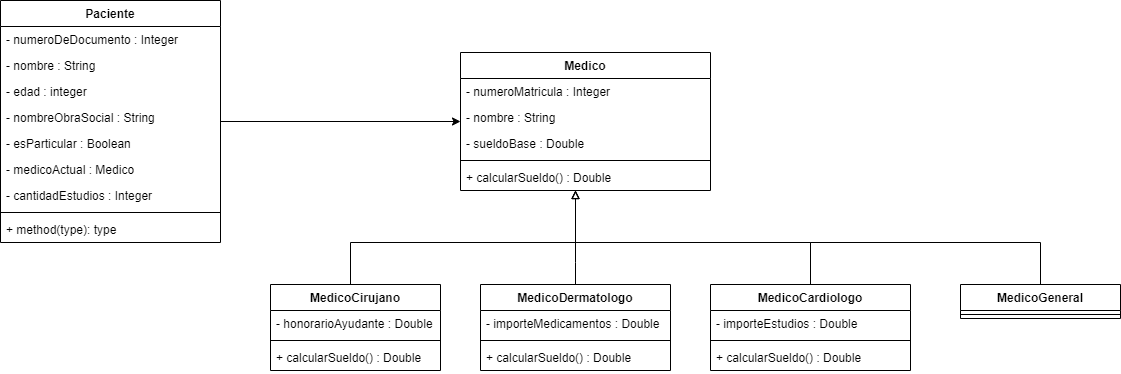

The diagram above was exported from draw.io. Its source (the exported page's mxGraphModel, read from the mxfile embedded in the PNG):
<mxGraphModel dx="1695" dy="474" grid="1" gridSize="10" guides="1" tooltips="1" connect="1" arrows="1" fold="1" page="1" pageScale="1" pageWidth="827" pageHeight="1169" math="0" shadow="0">
  <root>
    <mxCell id="0" />
    <mxCell id="1" parent="0" />
    <mxCell id="16ExUwWO8AV6JJHY8sPj-43" value="Medico" style="swimlane;fontStyle=1;align=center;verticalAlign=top;childLayout=stackLayout;horizontal=1;startSize=26;horizontalStack=0;resizeParent=1;resizeParentMax=0;resizeLast=0;collapsible=1;marginBottom=0;" vertex="1" parent="1">
      <mxGeometry x="270" y="310" width="250" height="138" as="geometry" />
    </mxCell>
    <mxCell id="16ExUwWO8AV6JJHY8sPj-44" value="- numeroMatricula : Integer" style="text;strokeColor=none;fillColor=none;align=left;verticalAlign=top;spacingLeft=4;spacingRight=4;overflow=hidden;rotatable=0;points=[[0,0.5],[1,0.5]];portConstraint=eastwest;" vertex="1" parent="16ExUwWO8AV6JJHY8sPj-43">
      <mxGeometry y="26" width="250" height="26" as="geometry" />
    </mxCell>
    <mxCell id="16ExUwWO8AV6JJHY8sPj-47" value="- nombre : String" style="text;strokeColor=none;fillColor=none;align=left;verticalAlign=top;spacingLeft=4;spacingRight=4;overflow=hidden;rotatable=0;points=[[0,0.5],[1,0.5]];portConstraint=eastwest;" vertex="1" parent="16ExUwWO8AV6JJHY8sPj-43">
      <mxGeometry y="52" width="250" height="26" as="geometry" />
    </mxCell>
    <mxCell id="16ExUwWO8AV6JJHY8sPj-48" value="- sueldoBase : Double" style="text;strokeColor=none;fillColor=none;align=left;verticalAlign=top;spacingLeft=4;spacingRight=4;overflow=hidden;rotatable=0;points=[[0,0.5],[1,0.5]];portConstraint=eastwest;" vertex="1" parent="16ExUwWO8AV6JJHY8sPj-43">
      <mxGeometry y="78" width="250" height="26" as="geometry" />
    </mxCell>
    <mxCell id="16ExUwWO8AV6JJHY8sPj-45" value="" style="line;strokeWidth=1;fillColor=none;align=left;verticalAlign=middle;spacingTop=-1;spacingLeft=3;spacingRight=3;rotatable=0;labelPosition=right;points=[];portConstraint=eastwest;" vertex="1" parent="16ExUwWO8AV6JJHY8sPj-43">
      <mxGeometry y="104" width="250" height="8" as="geometry" />
    </mxCell>
    <mxCell id="16ExUwWO8AV6JJHY8sPj-46" value="+ calcularSueldo() : Double" style="text;strokeColor=none;fillColor=none;align=left;verticalAlign=top;spacingLeft=4;spacingRight=4;overflow=hidden;rotatable=0;points=[[0,0.5],[1,0.5]];portConstraint=eastwest;" vertex="1" parent="16ExUwWO8AV6JJHY8sPj-43">
      <mxGeometry y="112" width="250" height="26" as="geometry" />
    </mxCell>
    <mxCell id="16ExUwWO8AV6JJHY8sPj-63" style="edgeStyle=orthogonalEdgeStyle;rounded=0;orthogonalLoop=1;jettySize=auto;html=1;endArrow=block;endFill=0;" edge="1" parent="1" source="16ExUwWO8AV6JJHY8sPj-50" target="16ExUwWO8AV6JJHY8sPj-43">
      <mxGeometry relative="1" as="geometry">
        <Array as="points">
          <mxPoint x="160" y="500" />
          <mxPoint x="385" y="500" />
        </Array>
      </mxGeometry>
    </mxCell>
    <mxCell id="16ExUwWO8AV6JJHY8sPj-50" value="MedicoCirujano" style="swimlane;fontStyle=1;align=center;verticalAlign=top;childLayout=stackLayout;horizontal=1;startSize=26;horizontalStack=0;resizeParent=1;resizeParentMax=0;resizeLast=0;collapsible=1;marginBottom=0;" vertex="1" parent="1">
      <mxGeometry x="80" y="542" width="170" height="86" as="geometry" />
    </mxCell>
    <mxCell id="16ExUwWO8AV6JJHY8sPj-51" value="- honorarioAyudante : Double" style="text;strokeColor=none;fillColor=none;align=left;verticalAlign=top;spacingLeft=4;spacingRight=4;overflow=hidden;rotatable=0;points=[[0,0.5],[1,0.5]];portConstraint=eastwest;" vertex="1" parent="16ExUwWO8AV6JJHY8sPj-50">
      <mxGeometry y="26" width="170" height="26" as="geometry" />
    </mxCell>
    <mxCell id="16ExUwWO8AV6JJHY8sPj-52" value="" style="line;strokeWidth=1;fillColor=none;align=left;verticalAlign=middle;spacingTop=-1;spacingLeft=3;spacingRight=3;rotatable=0;labelPosition=right;points=[];portConstraint=eastwest;" vertex="1" parent="16ExUwWO8AV6JJHY8sPj-50">
      <mxGeometry y="52" width="170" height="8" as="geometry" />
    </mxCell>
    <mxCell id="16ExUwWO8AV6JJHY8sPj-53" value="+ calcularSueldo() : Double" style="text;strokeColor=none;fillColor=none;align=left;verticalAlign=top;spacingLeft=4;spacingRight=4;overflow=hidden;rotatable=0;points=[[0,0.5],[1,0.5]];portConstraint=eastwest;" vertex="1" parent="16ExUwWO8AV6JJHY8sPj-50">
      <mxGeometry y="60" width="170" height="26" as="geometry" />
    </mxCell>
    <mxCell id="16ExUwWO8AV6JJHY8sPj-65" style="edgeStyle=orthogonalEdgeStyle;rounded=0;orthogonalLoop=1;jettySize=auto;html=1;endArrow=block;endFill=0;" edge="1" parent="1" source="16ExUwWO8AV6JJHY8sPj-54" target="16ExUwWO8AV6JJHY8sPj-43">
      <mxGeometry relative="1" as="geometry">
        <Array as="points">
          <mxPoint x="385" y="520" />
          <mxPoint x="385" y="520" />
        </Array>
      </mxGeometry>
    </mxCell>
    <mxCell id="16ExUwWO8AV6JJHY8sPj-54" value="MedicoDermatologo" style="swimlane;fontStyle=1;align=center;verticalAlign=top;childLayout=stackLayout;horizontal=1;startSize=26;horizontalStack=0;resizeParent=1;resizeParentMax=0;resizeLast=0;collapsible=1;marginBottom=0;" vertex="1" parent="1">
      <mxGeometry x="290" y="542" width="190" height="86" as="geometry" />
    </mxCell>
    <mxCell id="16ExUwWO8AV6JJHY8sPj-55" value="- importeMedicamentos : Double" style="text;strokeColor=none;fillColor=none;align=left;verticalAlign=top;spacingLeft=4;spacingRight=4;overflow=hidden;rotatable=0;points=[[0,0.5],[1,0.5]];portConstraint=eastwest;" vertex="1" parent="16ExUwWO8AV6JJHY8sPj-54">
      <mxGeometry y="26" width="190" height="26" as="geometry" />
    </mxCell>
    <mxCell id="16ExUwWO8AV6JJHY8sPj-56" value="" style="line;strokeWidth=1;fillColor=none;align=left;verticalAlign=middle;spacingTop=-1;spacingLeft=3;spacingRight=3;rotatable=0;labelPosition=right;points=[];portConstraint=eastwest;" vertex="1" parent="16ExUwWO8AV6JJHY8sPj-54">
      <mxGeometry y="52" width="190" height="8" as="geometry" />
    </mxCell>
    <mxCell id="16ExUwWO8AV6JJHY8sPj-57" value="+ calcularSueldo() : Double" style="text;strokeColor=none;fillColor=none;align=left;verticalAlign=top;spacingLeft=4;spacingRight=4;overflow=hidden;rotatable=0;points=[[0,0.5],[1,0.5]];portConstraint=eastwest;" vertex="1" parent="16ExUwWO8AV6JJHY8sPj-54">
      <mxGeometry y="60" width="190" height="26" as="geometry" />
    </mxCell>
    <mxCell id="16ExUwWO8AV6JJHY8sPj-66" style="edgeStyle=orthogonalEdgeStyle;rounded=0;orthogonalLoop=1;jettySize=auto;html=1;endArrow=block;endFill=0;" edge="1" parent="1" source="16ExUwWO8AV6JJHY8sPj-58" target="16ExUwWO8AV6JJHY8sPj-43">
      <mxGeometry relative="1" as="geometry">
        <Array as="points">
          <mxPoint x="620" y="500" />
          <mxPoint x="385" y="500" />
        </Array>
      </mxGeometry>
    </mxCell>
    <mxCell id="16ExUwWO8AV6JJHY8sPj-58" value="MedicoCardiologo" style="swimlane;fontStyle=1;align=center;verticalAlign=top;childLayout=stackLayout;horizontal=1;startSize=26;horizontalStack=0;resizeParent=1;resizeParentMax=0;resizeLast=0;collapsible=1;marginBottom=0;" vertex="1" parent="1">
      <mxGeometry x="520" y="542" width="200" height="86" as="geometry" />
    </mxCell>
    <mxCell id="16ExUwWO8AV6JJHY8sPj-59" value="- importeEstudios : Double" style="text;strokeColor=none;fillColor=none;align=left;verticalAlign=top;spacingLeft=4;spacingRight=4;overflow=hidden;rotatable=0;points=[[0,0.5],[1,0.5]];portConstraint=eastwest;" vertex="1" parent="16ExUwWO8AV6JJHY8sPj-58">
      <mxGeometry y="26" width="200" height="26" as="geometry" />
    </mxCell>
    <mxCell id="16ExUwWO8AV6JJHY8sPj-60" value="" style="line;strokeWidth=1;fillColor=none;align=left;verticalAlign=middle;spacingTop=-1;spacingLeft=3;spacingRight=3;rotatable=0;labelPosition=right;points=[];portConstraint=eastwest;" vertex="1" parent="16ExUwWO8AV6JJHY8sPj-58">
      <mxGeometry y="52" width="200" height="8" as="geometry" />
    </mxCell>
    <mxCell id="16ExUwWO8AV6JJHY8sPj-61" value="+ calcularSueldo() : Double" style="text;strokeColor=none;fillColor=none;align=left;verticalAlign=top;spacingLeft=4;spacingRight=4;overflow=hidden;rotatable=0;points=[[0,0.5],[1,0.5]];portConstraint=eastwest;" vertex="1" parent="16ExUwWO8AV6JJHY8sPj-58">
      <mxGeometry y="60" width="200" height="26" as="geometry" />
    </mxCell>
    <mxCell id="16ExUwWO8AV6JJHY8sPj-71" style="edgeStyle=orthogonalEdgeStyle;rounded=0;orthogonalLoop=1;jettySize=auto;html=1;endArrow=none;endFill=0;" edge="1" parent="1" source="16ExUwWO8AV6JJHY8sPj-67">
      <mxGeometry relative="1" as="geometry">
        <mxPoint x="580" y="500" as="targetPoint" />
        <Array as="points">
          <mxPoint x="850" y="500" />
          <mxPoint x="620" y="500" />
        </Array>
      </mxGeometry>
    </mxCell>
    <mxCell id="16ExUwWO8AV6JJHY8sPj-67" value="MedicoGeneral" style="swimlane;fontStyle=1;align=center;verticalAlign=top;childLayout=stackLayout;horizontal=1;startSize=26;horizontalStack=0;resizeParent=1;resizeParentMax=0;resizeLast=0;collapsible=1;marginBottom=0;" vertex="1" parent="1">
      <mxGeometry x="770" y="542" width="160" height="34" as="geometry" />
    </mxCell>
    <mxCell id="16ExUwWO8AV6JJHY8sPj-69" value="" style="line;strokeWidth=1;fillColor=none;align=left;verticalAlign=middle;spacingTop=-1;spacingLeft=3;spacingRight=3;rotatable=0;labelPosition=right;points=[];portConstraint=eastwest;" vertex="1" parent="16ExUwWO8AV6JJHY8sPj-67">
      <mxGeometry y="26" width="160" height="8" as="geometry" />
    </mxCell>
    <mxCell id="16ExUwWO8AV6JJHY8sPj-82" style="edgeStyle=orthogonalEdgeStyle;rounded=0;orthogonalLoop=1;jettySize=auto;html=1;endArrow=classic;endFill=1;" edge="1" parent="1" source="16ExUwWO8AV6JJHY8sPj-72" target="16ExUwWO8AV6JJHY8sPj-43">
      <mxGeometry relative="1" as="geometry" />
    </mxCell>
    <mxCell id="16ExUwWO8AV6JJHY8sPj-72" value="Paciente" style="swimlane;fontStyle=1;align=center;verticalAlign=top;childLayout=stackLayout;horizontal=1;startSize=26;horizontalStack=0;resizeParent=1;resizeParentMax=0;resizeLast=0;collapsible=1;marginBottom=0;" vertex="1" parent="1">
      <mxGeometry x="-190" y="258" width="220" height="242" as="geometry" />
    </mxCell>
    <mxCell id="16ExUwWO8AV6JJHY8sPj-73" value="- numeroDeDocumento : Integer" style="text;strokeColor=none;fillColor=none;align=left;verticalAlign=top;spacingLeft=4;spacingRight=4;overflow=hidden;rotatable=0;points=[[0,0.5],[1,0.5]];portConstraint=eastwest;" vertex="1" parent="16ExUwWO8AV6JJHY8sPj-72">
      <mxGeometry y="26" width="220" height="26" as="geometry" />
    </mxCell>
    <mxCell id="16ExUwWO8AV6JJHY8sPj-76" value="- nombre : String" style="text;strokeColor=none;fillColor=none;align=left;verticalAlign=top;spacingLeft=4;spacingRight=4;overflow=hidden;rotatable=0;points=[[0,0.5],[1,0.5]];portConstraint=eastwest;" vertex="1" parent="16ExUwWO8AV6JJHY8sPj-72">
      <mxGeometry y="52" width="220" height="26" as="geometry" />
    </mxCell>
    <mxCell id="16ExUwWO8AV6JJHY8sPj-77" value="- edad : integer" style="text;strokeColor=none;fillColor=none;align=left;verticalAlign=top;spacingLeft=4;spacingRight=4;overflow=hidden;rotatable=0;points=[[0,0.5],[1,0.5]];portConstraint=eastwest;" vertex="1" parent="16ExUwWO8AV6JJHY8sPj-72">
      <mxGeometry y="78" width="220" height="26" as="geometry" />
    </mxCell>
    <mxCell id="16ExUwWO8AV6JJHY8sPj-78" value="- nombreObraSocial : String" style="text;strokeColor=none;fillColor=none;align=left;verticalAlign=top;spacingLeft=4;spacingRight=4;overflow=hidden;rotatable=0;points=[[0,0.5],[1,0.5]];portConstraint=eastwest;" vertex="1" parent="16ExUwWO8AV6JJHY8sPj-72">
      <mxGeometry y="104" width="220" height="26" as="geometry" />
    </mxCell>
    <mxCell id="16ExUwWO8AV6JJHY8sPj-79" value="- esParticular : Boolean" style="text;strokeColor=none;fillColor=none;align=left;verticalAlign=top;spacingLeft=4;spacingRight=4;overflow=hidden;rotatable=0;points=[[0,0.5],[1,0.5]];portConstraint=eastwest;" vertex="1" parent="16ExUwWO8AV6JJHY8sPj-72">
      <mxGeometry y="130" width="220" height="26" as="geometry" />
    </mxCell>
    <mxCell id="16ExUwWO8AV6JJHY8sPj-80" value="- medicoActual : Medico" style="text;strokeColor=none;fillColor=none;align=left;verticalAlign=top;spacingLeft=4;spacingRight=4;overflow=hidden;rotatable=0;points=[[0,0.5],[1,0.5]];portConstraint=eastwest;" vertex="1" parent="16ExUwWO8AV6JJHY8sPj-72">
      <mxGeometry y="156" width="220" height="26" as="geometry" />
    </mxCell>
    <mxCell id="16ExUwWO8AV6JJHY8sPj-89" value="- cantidadEstudios : Integer" style="text;strokeColor=none;fillColor=none;align=left;verticalAlign=top;spacingLeft=4;spacingRight=4;overflow=hidden;rotatable=0;points=[[0,0.5],[1,0.5]];portConstraint=eastwest;" vertex="1" parent="16ExUwWO8AV6JJHY8sPj-72">
      <mxGeometry y="182" width="220" height="26" as="geometry" />
    </mxCell>
    <mxCell id="16ExUwWO8AV6JJHY8sPj-74" value="" style="line;strokeWidth=1;fillColor=none;align=left;verticalAlign=middle;spacingTop=-1;spacingLeft=3;spacingRight=3;rotatable=0;labelPosition=right;points=[];portConstraint=eastwest;" vertex="1" parent="16ExUwWO8AV6JJHY8sPj-72">
      <mxGeometry y="208" width="220" height="8" as="geometry" />
    </mxCell>
    <mxCell id="16ExUwWO8AV6JJHY8sPj-75" value="+ method(type): type" style="text;strokeColor=none;fillColor=none;align=left;verticalAlign=top;spacingLeft=4;spacingRight=4;overflow=hidden;rotatable=0;points=[[0,0.5],[1,0.5]];portConstraint=eastwest;" vertex="1" parent="16ExUwWO8AV6JJHY8sPj-72">
      <mxGeometry y="216" width="220" height="26" as="geometry" />
    </mxCell>
  </root>
</mxGraphModel>